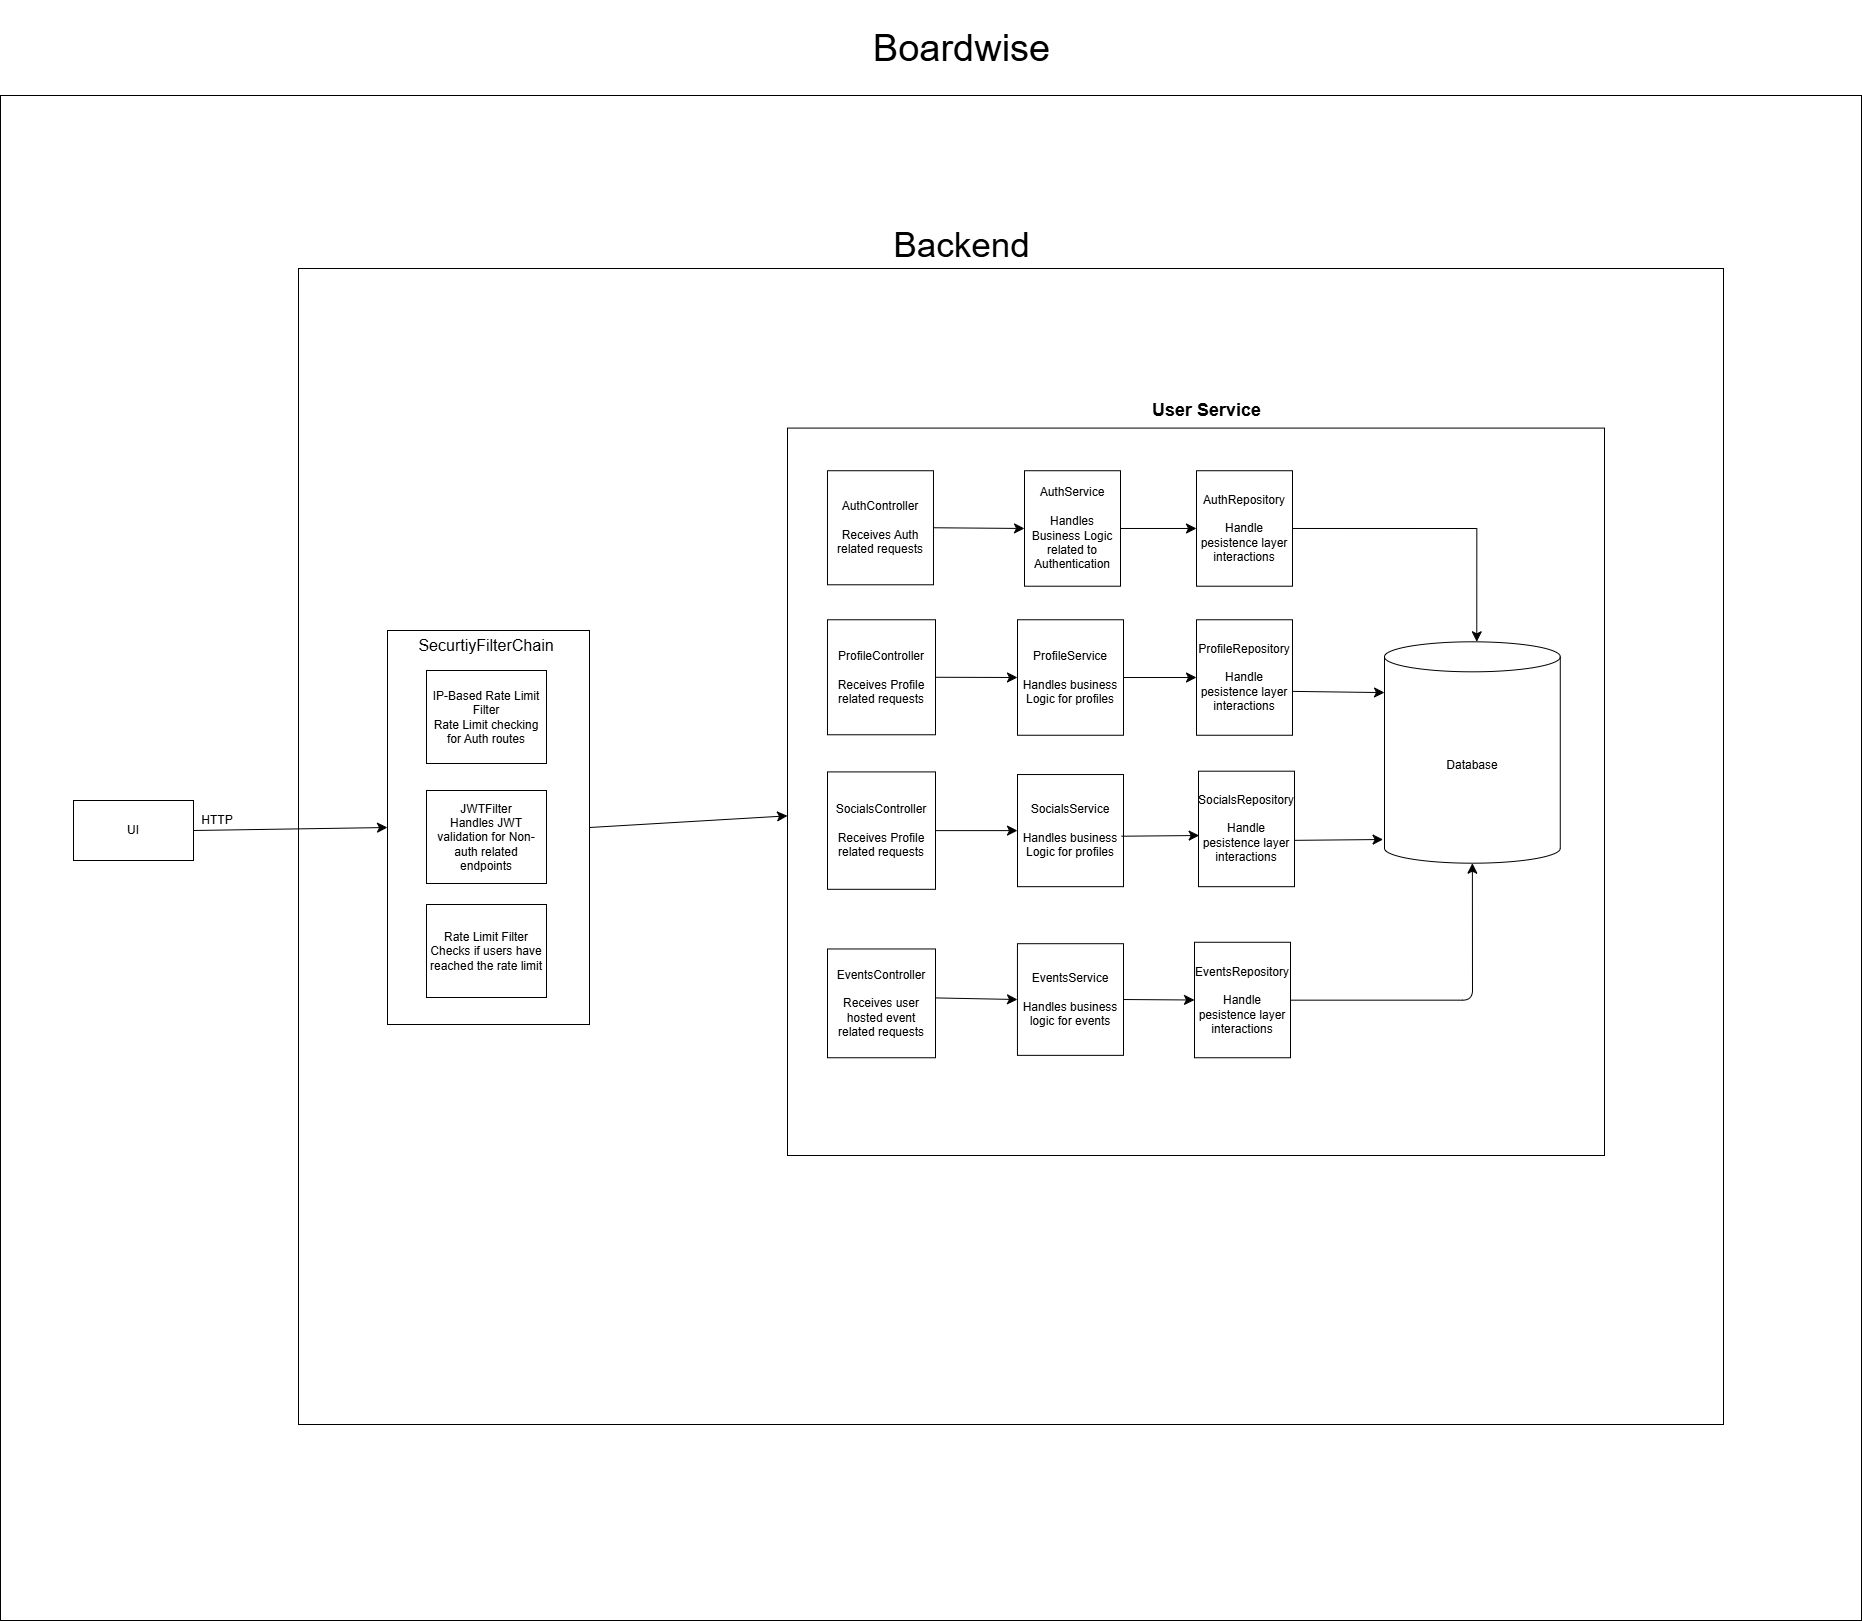

The diagram above was exported from draw.io. Its source (the exported page's mxGraphModel, read from the mxfile embedded in the PNG):
<mxGraphModel dx="4233" dy="3247" grid="0" gridSize="10" guides="1" tooltips="1" connect="1" arrows="1" fold="1" page="0" pageScale="1" pageWidth="850" pageHeight="1100" math="0" shadow="0">
  <root>
    <mxCell id="0" />
    <mxCell id="1" parent="0" />
    <mxCell id="_OiWzK-n1tDnE__LWm9g-49" parent="1" style="rounded=0;whiteSpace=wrap;html=1;" value="" vertex="1">
      <mxGeometry height="1525" width="1861" x="-633" y="-883" as="geometry" />
    </mxCell>
    <mxCell id="_OiWzK-n1tDnE__LWm9g-9" parent="1" style="rounded=0;whiteSpace=wrap;html=1;" value="UI" vertex="1">
      <mxGeometry height="60" width="120" x="-560" y="-178" as="geometry" />
    </mxCell>
    <mxCell id="_OiWzK-n1tDnE__LWm9g-28" parent="1" style="text;html=1;whiteSpace=wrap;strokeColor=none;fillColor=none;align=center;verticalAlign=middle;rounded=0;" value="HTTP" vertex="1">
      <mxGeometry height="23" width="40" x="-436" y="-170" as="geometry" />
    </mxCell>
    <mxCell id="_OiWzK-n1tDnE__LWm9g-45" connectable="0" parent="1" style="group" value="" vertex="1">
      <mxGeometry height="1156" width="1425" x="-335" y="-710" as="geometry" />
    </mxCell>
    <mxCell id="_OiWzK-n1tDnE__LWm9g-44" parent="_OiWzK-n1tDnE__LWm9g-45" style="rounded=0;whiteSpace=wrap;html=1;" value="" vertex="1">
      <mxGeometry height="1156" width="1425" as="geometry" />
    </mxCell>
    <mxCell id="_OiWzK-n1tDnE__LWm9g-39" parent="_OiWzK-n1tDnE__LWm9g-45" style="rounded=0;whiteSpace=wrap;html=1;" value="&lt;span style=&quot;color: rgba(0, 0, 0, 0); font-family: monospace; font-size: 0px; text-align: start; white-space: nowrap;&quot;&gt;%3CmxGraphModel%3E%3Croot%3E%3CmxCell%20id%3D%220%22%2F%3E%3CmxCell%20id%3D%221%22%20parent%3D%220%22%2F%3E%3CmxCell%20id%3D%222%22%20parent%3D%221%22%20style%3D%22rounded%3D0%3BwhiteSpace%3Dwrap%3Bhtml%3D1%3B%22%20value%3D%22Rate%20Limit%20Filter%26lt%3Bdiv%26gt%3BChecks%20if%20users%20have%20reached%20the%20rate%20limit%26lt%3B%2Fdiv%26gt%3B%22%20vertex%3D%221%22%3E%3CmxGeometry%20height%3D%2293%22%20width%3D%22120%22%20x%3D%22-289%22%20y%3D%22-81%22%20as%3D%22geometry%22%2F%3E%3C%2FmxCell%3E%3C%2Froot%3E%3C%2FmxGraphModel%3E&lt;/span&gt;" vertex="1">
      <mxGeometry height="394" width="202" x="89" y="362" as="geometry" />
    </mxCell>
    <mxCell id="_OiWzK-n1tDnE__LWm9g-35" parent="_OiWzK-n1tDnE__LWm9g-45" style="rounded=0;whiteSpace=wrap;html=1;" value="JWTFilter&lt;div&gt;Handles JWT validation for Non-auth related endpoints&lt;/div&gt;" vertex="1">
      <mxGeometry height="93" width="120" x="128" y="522" as="geometry" />
    </mxCell>
    <mxCell id="_OiWzK-n1tDnE__LWm9g-38" parent="_OiWzK-n1tDnE__LWm9g-45" style="rounded=0;whiteSpace=wrap;html=1;" value="Rate Limit Filter&lt;div&gt;Checks if users have reached the rate limit&lt;/div&gt;" vertex="1">
      <mxGeometry height="93" width="120" x="128" y="636" as="geometry" />
    </mxCell>
    <mxCell id="_OiWzK-n1tDnE__LWm9g-42" parent="_OiWzK-n1tDnE__LWm9g-45" style="rounded=0;whiteSpace=wrap;html=1;" value="IP-Based Rate Limit Filter&lt;div&gt;Rate Limit checking for Auth routes&lt;/div&gt;" vertex="1">
      <mxGeometry height="93" width="120" x="128" y="402" as="geometry" />
    </mxCell>
    <mxCell id="_OiWzK-n1tDnE__LWm9g-43" parent="_OiWzK-n1tDnE__LWm9g-45" style="text;html=1;whiteSpace=wrap;strokeColor=none;fillColor=none;align=center;verticalAlign=middle;rounded=0;" value="&lt;font style=&quot;font-size: 16px;&quot;&gt;SecurtiyFilterChain&lt;/font&gt;" vertex="1">
      <mxGeometry height="30" width="118" x="129" y="362" as="geometry" />
    </mxCell>
    <mxCell id="_OiWzK-n1tDnE__LWm9g-47" edge="1" parent="_OiWzK-n1tDnE__LWm9g-45" source="_OiWzK-n1tDnE__LWm9g-39" style="endArrow=classic;html=1;rounded=1;fontSize=12;startSize=8;endSize=8;curved=1;exitX=1;exitY=0.5;exitDx=0;exitDy=0;" target="_OiWzK-n1tDnE__LWm9g-6" value="">
      <mxGeometry height="50" relative="1" width="50" as="geometry">
        <mxPoint x="490" y="478" as="sourcePoint" />
        <mxPoint x="540" y="428" as="targetPoint" />
      </mxGeometry>
    </mxCell>
    <mxCell id="Uw2WQYv16PkOZPr21wFu-2" connectable="0" parent="_OiWzK-n1tDnE__LWm9g-45" style="group" value="" vertex="1">
      <mxGeometry height="760" width="817" x="489" y="127" as="geometry" />
    </mxCell>
    <mxCell id="_OiWzK-n1tDnE__LWm9g-8" connectable="0" parent="Uw2WQYv16PkOZPr21wFu-2" style="group" value="" vertex="1">
      <mxGeometry height="760" width="817" as="geometry" />
    </mxCell>
    <mxCell id="_OiWzK-n1tDnE__LWm9g-6" parent="_OiWzK-n1tDnE__LWm9g-8" style="rounded=0;whiteSpace=wrap;html=1;" value="" vertex="1">
      <mxGeometry height="727.4148802017655" width="817" y="32.58511979823455" as="geometry" />
    </mxCell>
    <mxCell id="_OiWzK-n1tDnE__LWm9g-11" parent="_OiWzK-n1tDnE__LWm9g-8" style="shape=cylinder3;whiteSpace=wrap;html=1;boundedLbl=1;backgroundOutline=1;size=15;rounded=1;" value="Database" vertex="1">
      <mxGeometry height="221.38713745271124" width="175.77" x="597" y="246.3051702395965" as="geometry" />
    </mxCell>
    <mxCell id="_OiWzK-n1tDnE__LWm9g-12" parent="_OiWzK-n1tDnE__LWm9g-8" style="rounded=0;whiteSpace=wrap;html=1;" value="AuthController&lt;div&gt;&lt;br&gt;&lt;/div&gt;&lt;div&gt;Receives Auth related requests&lt;/div&gt;" vertex="1">
      <mxGeometry height="114.04791929382094" width="106" x="39.980000000000004" y="75.23329129886507" as="geometry" />
    </mxCell>
    <mxCell id="_OiWzK-n1tDnE__LWm9g-13" parent="_OiWzK-n1tDnE__LWm9g-8" style="rounded=0;whiteSpace=wrap;html=1;" value="AuthService&lt;div&gt;&lt;br&gt;&lt;/div&gt;&lt;div&gt;Handles Business Logic related to Authentication&lt;/div&gt;" vertex="1">
      <mxGeometry height="115.48549810844894" width="96" x="237" y="75.23329129886507" as="geometry" />
    </mxCell>
    <mxCell id="_OiWzK-n1tDnE__LWm9g-14" parent="_OiWzK-n1tDnE__LWm9g-8" style="rounded=0;whiteSpace=wrap;html=1;" value="ProfileController&lt;div&gt;&lt;br&gt;&lt;/div&gt;&lt;div&gt;Receives Profile related requests&lt;/div&gt;" vertex="1">
      <mxGeometry height="115.0063051702396" width="108.02" x="39.980000000000004" y="224.26229508196724" as="geometry" />
    </mxCell>
    <mxCell id="_OiWzK-n1tDnE__LWm9g-15" parent="_OiWzK-n1tDnE__LWm9g-8" style="rounded=0;whiteSpace=wrap;html=1;" value="ProfileService&lt;div&gt;&lt;br&gt;&lt;/div&gt;&lt;div&gt;Handles business Logic for profiles&lt;/div&gt;" vertex="1">
      <mxGeometry height="115.48549810844894" width="106" x="230" y="224.26229508196724" as="geometry" />
    </mxCell>
    <mxCell id="_OiWzK-n1tDnE__LWm9g-16" parent="_OiWzK-n1tDnE__LWm9g-8" style="rounded=0;whiteSpace=wrap;html=1;" value="EventsController&lt;div&gt;&lt;br&gt;&lt;/div&gt;&lt;div&gt;Receives user hosted event related requests&lt;/div&gt;" vertex="1">
      <mxGeometry height="108.77679697351829" width="108" x="40" y="553.4678436317781" as="geometry" />
    </mxCell>
    <mxCell id="_OiWzK-n1tDnE__LWm9g-17" parent="_OiWzK-n1tDnE__LWm9g-8" style="rounded=0;whiteSpace=wrap;html=1;" value="EventsService&lt;div&gt;&lt;br&gt;&lt;/div&gt;&lt;div&gt;Handles business logic for events&lt;/div&gt;" vertex="1">
      <mxGeometry height="111.65195460277428" width="106.05" x="229.95" y="548.1967213114755" as="geometry" />
    </mxCell>
    <mxCell id="_OiWzK-n1tDnE__LWm9g-20" edge="1" parent="_OiWzK-n1tDnE__LWm9g-8" source="IYUnzr7Rh_g6TO0Vv2U7-6" style="endArrow=classic;html=1;rounded=1;fontSize=12;startSize=8;endSize=8;curved=1;exitX=0.982;exitY=0.62;exitDx=0;exitDy=0;exitPerimeter=0;" value="">
      <mxGeometry height="50" relative="1" width="50" as="geometry">
        <mxPoint x="516" y="295.17805800756645" as="sourcePoint" />
        <mxPoint x="597" y="297.09962168978564" as="targetPoint" />
      </mxGeometry>
    </mxCell>
    <mxCell id="_OiWzK-n1tDnE__LWm9g-21" edge="1" parent="_OiWzK-n1tDnE__LWm9g-8" source="IYUnzr7Rh_g6TO0Vv2U7-7" style="endArrow=classic;html=1;rounded=1;fontSize=12;startSize=8;endSize=8;entryX=0.5;entryY=1;entryDx=0;entryDy=0;entryPerimeter=0;edgeStyle=orthogonalEdgeStyle;" target="_OiWzK-n1tDnE__LWm9g-11" value="">
      <mxGeometry height="50" relative="1" width="50" as="geometry">
        <mxPoint x="507" y="604.5018915510722" as="sourcePoint" />
        <mxPoint x="678.8841240478782" y="425.5233291298865" as="targetPoint" />
      </mxGeometry>
    </mxCell>
    <mxCell id="_OiWzK-n1tDnE__LWm9g-23" edge="1" parent="_OiWzK-n1tDnE__LWm9g-8" source="_OiWzK-n1tDnE__LWm9g-12" style="endArrow=classic;html=1;rounded=1;fontSize=12;startSize=8;endSize=8;curved=1;exitX=1;exitY=0.5;exitDx=0;exitDy=0;entryX=0;entryY=0.5;entryDx=0;entryDy=0;" target="_OiWzK-n1tDnE__LWm9g-13" value="">
      <mxGeometry height="50" relative="1" width="50" as="geometry">
        <mxPoint x="147.68008705114255" y="110.21437578814628" as="sourcePoint" />
        <mxPoint x="287.9390642002176" y="236.72131147540983" as="targetPoint" />
      </mxGeometry>
    </mxCell>
    <mxCell id="_OiWzK-n1tDnE__LWm9g-25" edge="1" parent="_OiWzK-n1tDnE__LWm9g-8" source="_OiWzK-n1tDnE__LWm9g-14" style="endArrow=classic;html=1;rounded=1;fontSize=12;startSize=8;endSize=8;curved=1;exitX=1;exitY=0.5;exitDx=0;exitDy=0;entryX=0;entryY=0.5;entryDx=0;entryDy=0;" target="_OiWzK-n1tDnE__LWm9g-15" value="">
      <mxGeometry height="50" relative="1" width="50" as="geometry">
        <mxPoint x="128.38520130576714" y="321.4330390920555" as="sourcePoint" />
        <mxPoint x="250.8335146898803" y="323.34981084489283" as="targetPoint" />
      </mxGeometry>
    </mxCell>
    <mxCell id="_OiWzK-n1tDnE__LWm9g-27" edge="1" parent="_OiWzK-n1tDnE__LWm9g-8" source="_OiWzK-n1tDnE__LWm9g-16" style="endArrow=classic;html=1;rounded=1;fontSize=12;startSize=8;endSize=8;curved=1;exitX=1;exitY=0.45;exitDx=0;exitDy=0;entryX=0;entryY=0.5;entryDx=0;entryDy=0;exitPerimeter=0;" target="_OiWzK-n1tDnE__LWm9g-17" value="">
      <mxGeometry height="50" relative="1" width="50" as="geometry">
        <mxPoint x="135.06420021762784" y="246.3051702395965" as="sourcePoint" />
        <mxPoint x="408.16104461371054" y="550.1134930643128" as="targetPoint" />
      </mxGeometry>
    </mxCell>
    <mxCell id="IYUnzr7Rh_g6TO0Vv2U7-1" parent="_OiWzK-n1tDnE__LWm9g-8" style="rounded=0;whiteSpace=wrap;html=1;" value="SocialsController&lt;div&gt;&lt;br&gt;&lt;/div&gt;&lt;div&gt;Receives Profile related requests&lt;/div&gt;" vertex="1">
      <mxGeometry height="117.40226986128626" width="108" x="40" y="376.40605296343006" as="geometry" />
    </mxCell>
    <mxCell id="IYUnzr7Rh_g6TO0Vv2U7-2" parent="_OiWzK-n1tDnE__LWm9g-8" style="rounded=0;whiteSpace=wrap;html=1;" value="SocialsService&lt;div&gt;&lt;span style=&quot;background-color: transparent; color: light-dark(rgb(0, 0, 0), rgb(255, 255, 255));&quot;&gt;&lt;br&gt;&lt;/span&gt;&lt;/div&gt;&lt;div&gt;&lt;span style=&quot;background-color: transparent; color: light-dark(rgb(0, 0, 0), rgb(255, 255, 255));&quot;&gt;Handles business Logic for profiles&lt;/span&gt;&lt;/div&gt;" vertex="1">
      <mxGeometry height="112.13114754098362" width="106" x="230" y="379.0416141235814" as="geometry" />
    </mxCell>
    <mxCell id="IYUnzr7Rh_g6TO0Vv2U7-3" edge="1" parent="_OiWzK-n1tDnE__LWm9g-8" source="IYUnzr7Rh_g6TO0Vv2U7-1" style="endArrow=classic;html=1;rounded=1;fontSize=12;startSize=8;endSize=8;curved=1;exitX=1;exitY=0.5;exitDx=0;exitDy=0;entryX=0;entryY=0.5;entryDx=0;entryDy=0;" target="IYUnzr7Rh_g6TO0Vv2U7-2" value="">
      <mxGeometry height="50" relative="1" width="50" as="geometry">
        <mxPoint x="130.3895756256801" y="463.753341740227" as="sourcePoint" />
        <mxPoint x="252.83788900979334" y="465.6701134930643" as="targetPoint" />
      </mxGeometry>
    </mxCell>
    <mxCell id="IYUnzr7Rh_g6TO0Vv2U7-4" edge="1" parent="_OiWzK-n1tDnE__LWm9g-8" source="IYUnzr7Rh_g6TO0Vv2U7-8" style="endArrow=classic;html=1;rounded=1;fontSize=12;startSize=8;endSize=8;curved=1;exitX=0.985;exitY=0.599;exitDx=0;exitDy=0;entryX=-0.008;entryY=0.893;entryDx=0;entryDy=0;entryPerimeter=0;exitPerimeter=0;" target="_OiWzK-n1tDnE__LWm9g-11" value="">
      <mxGeometry height="50" relative="1" width="50" as="geometry">
        <mxPoint x="520.9999999999995" y="463.85876418663304" as="sourcePoint" />
        <mxPoint x="630.999466811752" y="464.8171500630515" as="targetPoint" />
      </mxGeometry>
    </mxCell>
    <mxCell id="IYUnzr7Rh_g6TO0Vv2U7-5" parent="_OiWzK-n1tDnE__LWm9g-8" style="rounded=0;whiteSpace=wrap;html=1;" value="AuthRepository&lt;div&gt;&lt;br&gt;&lt;/div&gt;&lt;div&gt;Handle pesistence layer interactions&lt;/div&gt;" vertex="1">
      <mxGeometry height="115.48549810844894" width="96" x="409" y="75.23329129886507" as="geometry" />
    </mxCell>
    <mxCell id="IYUnzr7Rh_g6TO0Vv2U7-6" parent="_OiWzK-n1tDnE__LWm9g-8" style="rounded=0;whiteSpace=wrap;html=1;" value="ProfileRepository&lt;div&gt;&lt;br&gt;&lt;/div&gt;&lt;div&gt;Handle pesistence layer interactions&lt;/div&gt;" vertex="1">
      <mxGeometry height="115.48549810844894" width="96" x="409" y="224.26229508196724" as="geometry" />
    </mxCell>
    <mxCell id="IYUnzr7Rh_g6TO0Vv2U7-7" parent="_OiWzK-n1tDnE__LWm9g-8" style="rounded=0;whiteSpace=wrap;html=1;" value="EventsRepository&lt;div&gt;&lt;br&gt;&lt;/div&gt;&lt;div&gt;Handle pesistence layer interactions&lt;/div&gt;" vertex="1">
      <mxGeometry height="115.48549810844894" width="96" x="407" y="546.7591424968474" as="geometry" />
    </mxCell>
    <mxCell id="IYUnzr7Rh_g6TO0Vv2U7-8" parent="_OiWzK-n1tDnE__LWm9g-8" style="rounded=0;whiteSpace=wrap;html=1;" value="SocialsRepository&lt;div&gt;&lt;br&gt;&lt;/div&gt;&lt;div&gt;Handle pesistence layer interactions&lt;/div&gt;" vertex="1">
      <mxGeometry height="115.48549810844894" width="96" x="411" y="375.687263556116" as="geometry" />
    </mxCell>
    <mxCell id="IYUnzr7Rh_g6TO0Vv2U7-9" edge="1" parent="_OiWzK-n1tDnE__LWm9g-8" source="_OiWzK-n1tDnE__LWm9g-13" style="endArrow=classic;html=1;rounded=1;fontSize=12;startSize=8;endSize=8;curved=1;exitX=1;exitY=0.5;exitDx=0;exitDy=0;entryX=0;entryY=0.5;entryDx=0;entryDy=0;" target="IYUnzr7Rh_g6TO0Vv2U7-5" value="">
      <mxGeometry height="50" relative="1" width="50" as="geometry">
        <mxPoint x="367" y="120.75662042875159" as="sourcePoint" />
        <mxPoint x="472" y="121.71500630517025" as="targetPoint" />
      </mxGeometry>
    </mxCell>
    <mxCell id="IYUnzr7Rh_g6TO0Vv2U7-10" edge="1" parent="_OiWzK-n1tDnE__LWm9g-8" source="_OiWzK-n1tDnE__LWm9g-15" style="endArrow=classic;html=1;rounded=1;fontSize=12;startSize=8;endSize=8;curved=1;exitX=1;exitY=0.5;exitDx=0;exitDy=0;entryX=0;entryY=0.5;entryDx=0;entryDy=0;" target="IYUnzr7Rh_g6TO0Vv2U7-6" value="">
      <mxGeometry height="50" relative="1" width="50" as="geometry">
        <mxPoint x="353" y="295.1828499369483" as="sourcePoint" />
        <mxPoint x="458" y="296.14123581336696" as="targetPoint" />
      </mxGeometry>
    </mxCell>
    <mxCell id="IYUnzr7Rh_g6TO0Vv2U7-11" edge="1" parent="_OiWzK-n1tDnE__LWm9g-8" source="IYUnzr7Rh_g6TO0Vv2U7-2" style="endArrow=classic;html=1;rounded=1;fontSize=12;startSize=8;endSize=8;curved=1;exitX=0.982;exitY=0.55;exitDx=0;exitDy=0;entryX=0.007;entryY=0.557;entryDx=0;entryDy=0;entryPerimeter=0;exitPerimeter=0;" target="IYUnzr7Rh_g6TO0Vv2U7-8" value="">
      <mxGeometry height="50" relative="1" width="50" as="geometry">
        <mxPoint x="324.05" y="452.6264817150063" as="sourcePoint" />
        <mxPoint x="403.002" y="438.9388146279948" as="targetPoint" />
      </mxGeometry>
    </mxCell>
    <mxCell id="IYUnzr7Rh_g6TO0Vv2U7-12" edge="1" parent="_OiWzK-n1tDnE__LWm9g-8" source="_OiWzK-n1tDnE__LWm9g-17" style="endArrow=classic;html=1;rounded=1;fontSize=12;startSize=8;endSize=8;curved=1;exitX=1;exitY=0.5;exitDx=0;exitDy=0;entryX=0;entryY=0.5;entryDx=0;entryDy=0;" target="IYUnzr7Rh_g6TO0Vv2U7-7" value="">
      <mxGeometry height="50" relative="1" width="50" as="geometry">
        <mxPoint x="368" y="595.15762925599" as="sourcePoint" />
        <mxPoint x="473" y="596.1160151324086" as="targetPoint" />
      </mxGeometry>
    </mxCell>
    <mxCell id="Uw2WQYv16PkOZPr21wFu-1" edge="1" parent="_OiWzK-n1tDnE__LWm9g-8" source="IYUnzr7Rh_g6TO0Vv2U7-5" style="endArrow=classic;html=1;rounded=0;fontSize=12;startSize=8;endSize=8;exitX=1;exitY=0.5;exitDx=0;exitDy=0;entryX=0.525;entryY=0;entryDx=0;entryDy=0;entryPerimeter=0;edgeStyle=orthogonalEdgeStyle;" target="_OiWzK-n1tDnE__LWm9g-11" value="">
      <mxGeometry height="50" relative="1" width="50" as="geometry">
        <mxPoint x="619" y="147.59142496847414" as="sourcePoint" />
        <mxPoint x="669" y="99.672131147541" as="targetPoint" />
      </mxGeometry>
    </mxCell>
    <mxCell id="_OiWzK-n1tDnE__LWm9g-7" parent="Uw2WQYv16PkOZPr21wFu-2" style="text;align=center;fontStyle=1;verticalAlign=middle;spacingLeft=3;spacingRight=3;strokeColor=none;rotatable=0;points=[[0,0.5],[1,0.5]];portConstraint=eastwest;html=1;" value="&lt;font style=&quot;font-size: 18px;&quot;&gt;User Service&lt;/font&gt;" vertex="1">
      <mxGeometry height="24.91803278688525" width="172.16974972796518" x="333.0004134929271" y="3" as="geometry" />
    </mxCell>
    <mxCell id="_OiWzK-n1tDnE__LWm9g-46" edge="1" parent="1" source="_OiWzK-n1tDnE__LWm9g-9" style="endArrow=classic;html=1;rounded=1;fontSize=12;startSize=8;endSize=8;curved=1;exitX=1;exitY=0.5;exitDx=0;exitDy=0;entryX=0;entryY=0.5;entryDx=0;entryDy=0;" target="_OiWzK-n1tDnE__LWm9g-39" value="">
      <mxGeometry height="50" relative="1" width="50" as="geometry">
        <mxPoint x="-436" y="-112" as="sourcePoint" />
        <mxPoint x="-386" y="-162" as="targetPoint" />
      </mxGeometry>
    </mxCell>
    <mxCell id="_OiWzK-n1tDnE__LWm9g-48" parent="1" style="text;html=1;whiteSpace=wrap;strokeColor=none;fillColor=none;align=center;verticalAlign=middle;rounded=0;fontSize=35;" value="Backend" vertex="1">
      <mxGeometry height="58" width="255" x="201" y="-763" as="geometry" />
    </mxCell>
    <mxCell id="Uw2WQYv16PkOZPr21wFu-3" parent="1" style="text;html=1;whiteSpace=wrap;strokeColor=none;fillColor=none;align=center;verticalAlign=middle;rounded=0;" value="&lt;font style=&quot;font-size: 38px;&quot;&gt;Boardwise&lt;/font&gt;" vertex="1">
      <mxGeometry height="95" width="233" x="212" y="-978" as="geometry" />
    </mxCell>
  </root>
</mxGraphModel>